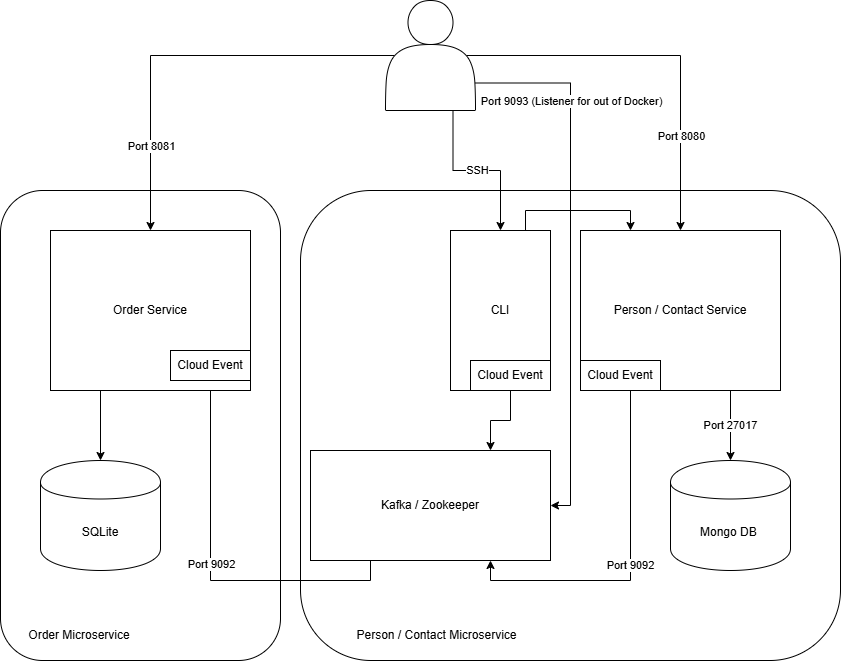

The diagram above was exported from draw.io. Its source (the exported page's mxGraphModel, read from the mxfile embedded in the PNG):
<mxGraphModel dx="2062" dy="1980" grid="1" gridSize="10" guides="1" tooltips="1" connect="1" arrows="1" fold="1" page="1" pageScale="1" pageWidth="827" pageHeight="1169" math="0" shadow="0">
  <root>
    <mxCell id="0" />
    <mxCell id="1" parent="0" />
    <mxCell id="GlQ9tEKq_9H0KvCVEdBJ-31" value="" style="rounded=1;whiteSpace=wrap;html=1;" vertex="1" parent="1">
      <mxGeometry x="-290" y="80" width="280" height="470" as="geometry" />
    </mxCell>
    <mxCell id="GlQ9tEKq_9H0KvCVEdBJ-1" value="" style="rounded=1;whiteSpace=wrap;html=1;" vertex="1" parent="1">
      <mxGeometry x="10" y="80" width="540" height="470" as="geometry" />
    </mxCell>
    <mxCell id="GlQ9tEKq_9H0KvCVEdBJ-2" value="Port 27017" style="edgeStyle=orthogonalEdgeStyle;rounded=0;orthogonalLoop=1;jettySize=auto;html=1;exitX=0.75;exitY=1;exitDx=0;exitDy=0;entryX=0.5;entryY=0;entryDx=0;entryDy=0;" edge="1" parent="1" source="GlQ9tEKq_9H0KvCVEdBJ-4" target="GlQ9tEKq_9H0KvCVEdBJ-5">
      <mxGeometry relative="1" as="geometry" />
    </mxCell>
    <mxCell id="GlQ9tEKq_9H0KvCVEdBJ-3" value="Port 9092" style="edgeStyle=orthogonalEdgeStyle;rounded=0;orthogonalLoop=1;jettySize=auto;html=1;exitX=0.25;exitY=1;exitDx=0;exitDy=0;entryX=0.75;entryY=1;entryDx=0;entryDy=0;" edge="1" parent="1" source="GlQ9tEKq_9H0KvCVEdBJ-4" target="GlQ9tEKq_9H0KvCVEdBJ-8">
      <mxGeometry relative="1" as="geometry" />
    </mxCell>
    <mxCell id="GlQ9tEKq_9H0KvCVEdBJ-4" value="Person / Contact Service" style="rounded=0;whiteSpace=wrap;html=1;" vertex="1" parent="1">
      <mxGeometry x="290" y="120" width="200" height="160" as="geometry" />
    </mxCell>
    <mxCell id="GlQ9tEKq_9H0KvCVEdBJ-5" value="Mongo DB&amp;nbsp;" style="shape=cylinder;whiteSpace=wrap;html=1;boundedLbl=1;backgroundOutline=1;" vertex="1" parent="1">
      <mxGeometry x="380" y="350" width="120" height="110" as="geometry" />
    </mxCell>
    <mxCell id="GlQ9tEKq_9H0KvCVEdBJ-6" style="edgeStyle=orthogonalEdgeStyle;rounded=0;orthogonalLoop=1;jettySize=auto;html=1;exitX=0.25;exitY=1;exitDx=0;exitDy=0;entryX=0.5;entryY=1;entryDx=0;entryDy=0;" edge="1" parent="1" source="GlQ9tEKq_9H0KvCVEdBJ-8" target="GlQ9tEKq_9H0KvCVEdBJ-16">
      <mxGeometry relative="1" as="geometry" />
    </mxCell>
    <mxCell id="GlQ9tEKq_9H0KvCVEdBJ-7" value="Port 9092" style="edgeLabel;html=1;align=center;verticalAlign=middle;resizable=0;points=[];" vertex="1" connectable="0" parent="GlQ9tEKq_9H0KvCVEdBJ-6">
      <mxGeometry x="0.0361" relative="1" as="geometry">
        <mxPoint as="offset" />
      </mxGeometry>
    </mxCell>
    <mxCell id="GlQ9tEKq_9H0KvCVEdBJ-8" value="Kafka / Zookeeper" style="rounded=0;whiteSpace=wrap;html=1;" vertex="1" parent="1">
      <mxGeometry x="20" y="340" width="240" height="110" as="geometry" />
    </mxCell>
    <mxCell id="GlQ9tEKq_9H0KvCVEdBJ-9" value="" style="edgeStyle=orthogonalEdgeStyle;rounded=0;orthogonalLoop=1;jettySize=auto;html=1;exitX=0.9;exitY=0.5;exitDx=0;exitDy=0;exitPerimeter=0;" edge="1" parent="1" source="GlQ9tEKq_9H0KvCVEdBJ-22" target="GlQ9tEKq_9H0KvCVEdBJ-4">
      <mxGeometry relative="1" as="geometry">
        <mxPoint x="250" y="-90" as="sourcePoint" />
      </mxGeometry>
    </mxCell>
    <mxCell id="GlQ9tEKq_9H0KvCVEdBJ-10" value="Port 8080" style="edgeLabel;html=1;align=center;verticalAlign=middle;resizable=0;points=[];" vertex="1" connectable="0" parent="GlQ9tEKq_9H0KvCVEdBJ-9">
      <mxGeometry x="0.5121" relative="1" as="geometry">
        <mxPoint as="offset" />
      </mxGeometry>
    </mxCell>
    <mxCell id="GlQ9tEKq_9H0KvCVEdBJ-11" style="edgeStyle=orthogonalEdgeStyle;rounded=0;orthogonalLoop=1;jettySize=auto;html=1;entryX=0.5;entryY=0;entryDx=0;entryDy=0;exitX=0.1;exitY=0.5;exitDx=0;exitDy=0;exitPerimeter=0;" edge="1" parent="1" source="GlQ9tEKq_9H0KvCVEdBJ-22" target="GlQ9tEKq_9H0KvCVEdBJ-15">
      <mxGeometry relative="1" as="geometry">
        <mxPoint x="-80" y="-90" as="sourcePoint" />
      </mxGeometry>
    </mxCell>
    <mxCell id="GlQ9tEKq_9H0KvCVEdBJ-12" value="Port 8081" style="edgeLabel;html=1;align=center;verticalAlign=middle;resizable=0;points=[];" vertex="1" connectable="0" parent="GlQ9tEKq_9H0KvCVEdBJ-11">
      <mxGeometry x="0.5919" relative="1" as="geometry">
        <mxPoint as="offset" />
      </mxGeometry>
    </mxCell>
    <mxCell id="GlQ9tEKq_9H0KvCVEdBJ-13" value="Cloud Event" style="rounded=0;whiteSpace=wrap;html=1;" vertex="1" parent="1">
      <mxGeometry x="290" y="250" width="80" height="30" as="geometry" />
    </mxCell>
    <mxCell id="GlQ9tEKq_9H0KvCVEdBJ-14" value="" style="edgeStyle=orthogonalEdgeStyle;rounded=0;orthogonalLoop=1;jettySize=auto;html=1;exitX=0.25;exitY=1;exitDx=0;exitDy=0;entryX=0.5;entryY=0;entryDx=0;entryDy=0;" edge="1" parent="1" source="GlQ9tEKq_9H0KvCVEdBJ-15" target="GlQ9tEKq_9H0KvCVEdBJ-17">
      <mxGeometry relative="1" as="geometry" />
    </mxCell>
    <mxCell id="GlQ9tEKq_9H0KvCVEdBJ-15" value="Order Service" style="rounded=0;whiteSpace=wrap;html=1;" vertex="1" parent="1">
      <mxGeometry x="-240" y="120" width="200" height="160" as="geometry" />
    </mxCell>
    <mxCell id="GlQ9tEKq_9H0KvCVEdBJ-16" value="Cloud Event" style="rounded=0;whiteSpace=wrap;html=1;" vertex="1" parent="1">
      <mxGeometry x="-120" y="240" width="80" height="30" as="geometry" />
    </mxCell>
    <mxCell id="GlQ9tEKq_9H0KvCVEdBJ-17" value="SQLite" style="shape=cylinder;whiteSpace=wrap;html=1;boundedLbl=1;backgroundOutline=1;" vertex="1" parent="1">
      <mxGeometry x="-250" y="350" width="120" height="110" as="geometry" />
    </mxCell>
    <mxCell id="GlQ9tEKq_9H0KvCVEdBJ-18" style="edgeStyle=orthogonalEdgeStyle;rounded=0;orthogonalLoop=1;jettySize=auto;html=1;exitX=1;exitY=0.75;exitDx=0;exitDy=0;entryX=1;entryY=0.5;entryDx=0;entryDy=0;" edge="1" parent="1" source="GlQ9tEKq_9H0KvCVEdBJ-22" target="GlQ9tEKq_9H0KvCVEdBJ-8">
      <mxGeometry relative="1" as="geometry" />
    </mxCell>
    <mxCell id="GlQ9tEKq_9H0KvCVEdBJ-19" value="&lt;span style=&quot;font-family: &amp;#34;helvetica&amp;#34;&quot;&gt;Port 9093 (Listener for out of Docker)&lt;/span&gt;" style="edgeLabel;html=1;align=center;verticalAlign=middle;resizable=0;points=[];" vertex="1" connectable="0" parent="GlQ9tEKq_9H0KvCVEdBJ-18">
      <mxGeometry x="-0.5814" relative="1" as="geometry">
        <mxPoint y="1" as="offset" />
      </mxGeometry>
    </mxCell>
    <mxCell id="GlQ9tEKq_9H0KvCVEdBJ-20" value="SSH" style="edgeStyle=orthogonalEdgeStyle;rounded=0;orthogonalLoop=1;jettySize=auto;html=1;exitX=0.75;exitY=1;exitDx=0;exitDy=0;entryX=0.5;entryY=0;entryDx=0;entryDy=0;" edge="1" parent="1" source="GlQ9tEKq_9H0KvCVEdBJ-22" target="GlQ9tEKq_9H0KvCVEdBJ-25">
      <mxGeometry relative="1" as="geometry">
        <Array as="points">
          <mxPoint x="163" y="60" />
          <mxPoint x="210" y="60" />
        </Array>
      </mxGeometry>
    </mxCell>
    <mxCell id="GlQ9tEKq_9H0KvCVEdBJ-22" value="" style="shape=actor;whiteSpace=wrap;html=1;" vertex="1" parent="1">
      <mxGeometry x="95" y="-110" width="90" height="110" as="geometry" />
    </mxCell>
    <mxCell id="GlQ9tEKq_9H0KvCVEdBJ-23" style="edgeStyle=orthogonalEdgeStyle;rounded=0;orthogonalLoop=1;jettySize=auto;html=1;exitX=0.75;exitY=0;exitDx=0;exitDy=0;entryX=0.25;entryY=0;entryDx=0;entryDy=0;" edge="1" parent="1" source="GlQ9tEKq_9H0KvCVEdBJ-25" target="GlQ9tEKq_9H0KvCVEdBJ-4">
      <mxGeometry relative="1" as="geometry" />
    </mxCell>
    <mxCell id="GlQ9tEKq_9H0KvCVEdBJ-25" value="CLI" style="rounded=0;whiteSpace=wrap;html=1;" vertex="1" parent="1">
      <mxGeometry x="160" y="120" width="100" height="160" as="geometry" />
    </mxCell>
    <mxCell id="GlQ9tEKq_9H0KvCVEdBJ-29" style="edgeStyle=orthogonalEdgeStyle;rounded=0;orthogonalLoop=1;jettySize=auto;html=1;exitX=0.5;exitY=1;exitDx=0;exitDy=0;entryX=0.75;entryY=0;entryDx=0;entryDy=0;" edge="1" parent="1" source="GlQ9tEKq_9H0KvCVEdBJ-30" target="GlQ9tEKq_9H0KvCVEdBJ-8">
      <mxGeometry relative="1" as="geometry" />
    </mxCell>
    <mxCell id="GlQ9tEKq_9H0KvCVEdBJ-30" value="Cloud Event" style="rounded=0;whiteSpace=wrap;html=1;" vertex="1" parent="1">
      <mxGeometry x="180" y="250" width="80" height="30" as="geometry" />
    </mxCell>
    <mxCell id="GlQ9tEKq_9H0KvCVEdBJ-32" value="Order Microservice" style="text;html=1;align=center;verticalAlign=middle;whiteSpace=wrap;rounded=0;" vertex="1" parent="1">
      <mxGeometry x="-276" y="510" width="130" height="30" as="geometry" />
    </mxCell>
    <mxCell id="GlQ9tEKq_9H0KvCVEdBJ-33" value="Person / Contact Microservice" style="text;html=1;align=center;verticalAlign=middle;whiteSpace=wrap;rounded=0;" vertex="1" parent="1">
      <mxGeometry x="33" y="510" width="227" height="30" as="geometry" />
    </mxCell>
  </root>
</mxGraphModel>